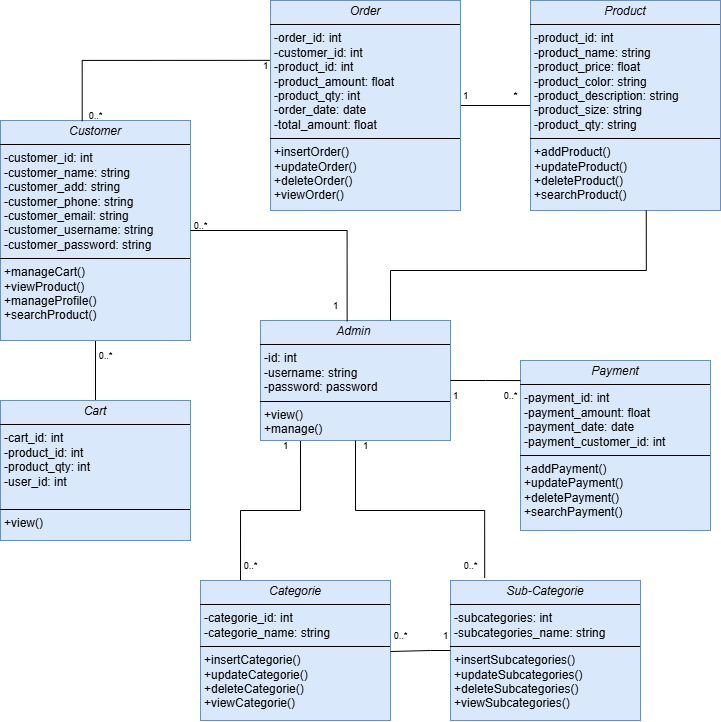

The diagram above was exported from draw.io. Its source (the exported page's mxGraphModel, read from the mxfile embedded in the PNG):
<mxGraphModel dx="1135" dy="574" grid="1" gridSize="10" guides="1" tooltips="1" connect="1" arrows="1" fold="1" page="1" pageScale="1" pageWidth="827" pageHeight="1169" math="0" shadow="0">
  <root>
    <mxCell id="WIyWlLk6GJQsqaUBKTNV-0" />
    <mxCell id="WIyWlLk6GJQsqaUBKTNV-1" parent="WIyWlLk6GJQsqaUBKTNV-0" />
    <mxCell id="_sGko9niEGtXqWUqxqdW-15" style="edgeStyle=orthogonalEdgeStyle;rounded=0;orthogonalLoop=1;jettySize=auto;html=1;entryX=0.5;entryY=0;entryDx=0;entryDy=0;endArrow=none;endFill=0;" edge="1" parent="WIyWlLk6GJQsqaUBKTNV-1" source="_sGko9niEGtXqWUqxqdW-5" target="_sGko9niEGtXqWUqxqdW-6">
      <mxGeometry relative="1" as="geometry" />
    </mxCell>
    <mxCell id="_sGko9niEGtXqWUqxqdW-5" value="&lt;p style=&quot;margin:0px;margin-top:4px;text-align:center;&quot;&gt;&lt;span style=&quot;font-style: italic; text-wrap-mode: nowrap;&quot;&gt;Customer&lt;/span&gt;&lt;/p&gt;&lt;hr size=&quot;1&quot; style=&quot;border-style:solid;&quot;&gt;&lt;p style=&quot;margin:0px;margin-left:4px;&quot;&gt;&lt;span style=&quot;text-wrap-mode: nowrap;&quot;&gt;-customer_id: int&lt;/span&gt;&lt;br style=&quot;padding: 0px; margin: 0px; text-wrap-mode: nowrap;&quot;&gt;&lt;span style=&quot;text-wrap-mode: nowrap;&quot;&gt;-customer_name: string&lt;/span&gt;&lt;br style=&quot;padding: 0px; margin: 0px; text-wrap-mode: nowrap;&quot;&gt;&lt;span style=&quot;text-wrap-mode: nowrap;&quot;&gt;-customer_add: string&lt;/span&gt;&lt;br style=&quot;padding: 0px; margin: 0px; text-wrap-mode: nowrap;&quot;&gt;&lt;span style=&quot;text-wrap-mode: nowrap;&quot;&gt;-customer_phone: string&lt;/span&gt;&lt;br style=&quot;padding: 0px; margin: 0px; text-wrap-mode: nowrap;&quot;&gt;&lt;span style=&quot;text-wrap-mode: nowrap;&quot;&gt;-customer_email: string&lt;/span&gt;&lt;br style=&quot;padding: 0px; margin: 0px; text-wrap-mode: nowrap;&quot;&gt;&lt;span style=&quot;text-wrap-mode: nowrap;&quot;&gt;-customer_username: string&lt;/span&gt;&lt;br style=&quot;padding: 0px; margin: 0px; text-wrap-mode: nowrap;&quot;&gt;&lt;span style=&quot;text-wrap-mode: nowrap;&quot;&gt;-customer_password: string&lt;/span&gt;&lt;/p&gt;&lt;hr size=&quot;1&quot; style=&quot;border-style:solid;&quot;&gt;&lt;p style=&quot;margin:0px;margin-left:4px;&quot;&gt;+manageCart()&lt;/p&gt;&lt;p style=&quot;margin:0px;margin-left:4px;&quot;&gt;+viewProduct()&lt;/p&gt;&lt;p style=&quot;margin:0px;margin-left:4px;&quot;&gt;+manageProfile()&lt;/p&gt;&lt;p style=&quot;margin:0px;margin-left:4px;&quot;&gt;+searchProduct()&lt;/p&gt;" style="verticalAlign=top;align=left;overflow=fill;html=1;whiteSpace=wrap;fillColor=#dae8fc;strokeColor=#6c8ebf;" vertex="1" parent="WIyWlLk6GJQsqaUBKTNV-1">
      <mxGeometry x="40" y="260" width="190" height="220" as="geometry" />
    </mxCell>
    <mxCell id="_sGko9niEGtXqWUqxqdW-6" value="&lt;p style=&quot;margin:0px;margin-top:4px;text-align:center;&quot;&gt;&lt;span style=&quot;font-style: italic; text-wrap-mode: nowrap;&quot;&gt;Cart&lt;/span&gt;&lt;/p&gt;&lt;hr size=&quot;1&quot; style=&quot;border-style:solid;&quot;&gt;&lt;p style=&quot;margin:0px;margin-left:4px;&quot;&gt;&lt;span style=&quot;text-wrap-mode: nowrap;&quot;&gt;-cart_id: int&lt;/span&gt;&lt;/p&gt;&lt;p style=&quot;margin:0px;margin-left:4px;&quot;&gt;&lt;span style=&quot;text-wrap-mode: nowrap;&quot;&gt;-product_id: int&lt;/span&gt;&lt;/p&gt;&lt;p style=&quot;margin:0px;margin-left:4px;&quot;&gt;&lt;span style=&quot;text-wrap-mode: nowrap;&quot;&gt;-product_qty: int&lt;/span&gt;&lt;/p&gt;&lt;p style=&quot;margin:0px;margin-left:4px;&quot;&gt;&lt;span style=&quot;text-wrap-mode: nowrap;&quot;&gt;-user_id: int&lt;/span&gt;&lt;/p&gt;&lt;div&gt;&lt;br&gt;&lt;/div&gt;&lt;hr size=&quot;1&quot; style=&quot;border-style:solid;&quot;&gt;&lt;p style=&quot;margin:0px;margin-left:4px;&quot;&gt;+view()&lt;/p&gt;&lt;div&gt;&lt;br&gt;&lt;/div&gt;&lt;p style=&quot;margin:0px;margin-left:4px;&quot;&gt;&lt;br&gt;&lt;/p&gt;&lt;p style=&quot;margin:0px;margin-left:4px;&quot;&gt;&lt;br&gt;&lt;/p&gt;" style="verticalAlign=top;align=left;overflow=fill;html=1;whiteSpace=wrap;fillColor=#dae8fc;strokeColor=#6c8ebf;" vertex="1" parent="WIyWlLk6GJQsqaUBKTNV-1">
      <mxGeometry x="40" y="540" width="190" height="140" as="geometry" />
    </mxCell>
    <mxCell id="_sGko9niEGtXqWUqxqdW-26" style="edgeStyle=orthogonalEdgeStyle;rounded=0;orthogonalLoop=1;jettySize=auto;html=1;entryX=0;entryY=0.5;entryDx=0;entryDy=0;endArrow=none;endFill=0;" edge="1" parent="WIyWlLk6GJQsqaUBKTNV-1" source="_sGko9niEGtXqWUqxqdW-7" target="_sGko9niEGtXqWUqxqdW-8">
      <mxGeometry relative="1" as="geometry" />
    </mxCell>
    <mxCell id="_sGko9niEGtXqWUqxqdW-7" value="&lt;p style=&quot;margin:0px;margin-top:4px;text-align:center;&quot;&gt;&lt;span style=&quot;text-wrap-mode: nowrap;&quot;&gt;&lt;i&gt;Order&lt;/i&gt;&lt;/span&gt;&lt;/p&gt;&lt;hr size=&quot;1&quot; style=&quot;border-style:solid;&quot;&gt;&lt;p style=&quot;margin:0px;margin-left:4px;&quot;&gt;&lt;span style=&quot;text-wrap-mode: nowrap;&quot;&gt;-order_id: int&lt;/span&gt;&lt;/p&gt;&lt;p style=&quot;margin:0px;margin-left:4px;&quot;&gt;&lt;span style=&quot;text-wrap-mode: nowrap;&quot;&gt;-customer_id: int&lt;/span&gt;&lt;/p&gt;&lt;p style=&quot;margin:0px;margin-left:4px;&quot;&gt;&lt;span style=&quot;text-wrap-mode: nowrap;&quot;&gt;-product_id: int&lt;/span&gt;&lt;/p&gt;&lt;p style=&quot;margin:0px;margin-left:4px;&quot;&gt;&lt;span style=&quot;text-wrap-mode: nowrap;&quot;&gt;-product_amount: float&lt;/span&gt;&lt;/p&gt;&lt;p style=&quot;margin:0px;margin-left:4px;&quot;&gt;&lt;span style=&quot;text-wrap-mode: nowrap;&quot;&gt;-product_qty: int&lt;/span&gt;&lt;/p&gt;&lt;p style=&quot;margin:0px;margin-left:4px;&quot;&gt;&lt;span style=&quot;text-wrap-mode: nowrap;&quot;&gt;-order_date: date&lt;/span&gt;&lt;/p&gt;&lt;p style=&quot;margin:0px;margin-left:4px;&quot;&gt;&lt;span style=&quot;text-wrap-mode: nowrap;&quot;&gt;-total_amount: float&amp;nbsp;&lt;/span&gt;&lt;/p&gt;&lt;hr size=&quot;1&quot; style=&quot;border-style:solid;&quot;&gt;&lt;p style=&quot;margin:0px;margin-left:4px;&quot;&gt;+insertOrder()&lt;/p&gt;&lt;p style=&quot;margin:0px;margin-left:4px;&quot;&gt;+updateOrder()&lt;/p&gt;&lt;p style=&quot;margin:0px;margin-left:4px;&quot;&gt;+deleteOrder()&lt;/p&gt;&lt;p style=&quot;margin:0px;margin-left:4px;&quot;&gt;+viewOrder()&lt;/p&gt;" style="verticalAlign=top;align=left;overflow=fill;html=1;whiteSpace=wrap;fillColor=#dae8fc;strokeColor=#6c8ebf;" vertex="1" parent="WIyWlLk6GJQsqaUBKTNV-1">
      <mxGeometry x="310" y="140" width="190" height="210" as="geometry" />
    </mxCell>
    <mxCell id="_sGko9niEGtXqWUqxqdW-8" value="&lt;p style=&quot;margin:0px;margin-top:4px;text-align:center;&quot;&gt;&lt;span style=&quot;text-wrap-mode: nowrap;&quot;&gt;&lt;i&gt;Product&lt;/i&gt;&lt;/span&gt;&lt;/p&gt;&lt;hr size=&quot;1&quot; style=&quot;border-style:solid;&quot;&gt;&lt;p style=&quot;margin:0px;margin-left:4px;&quot;&gt;&lt;span style=&quot;text-wrap-mode: nowrap;&quot;&gt;-product_id: int&lt;/span&gt;&lt;/p&gt;&lt;p style=&quot;margin:0px;margin-left:4px;&quot;&gt;&lt;span style=&quot;text-wrap-mode: nowrap;&quot;&gt;-product_name: string&lt;/span&gt;&lt;/p&gt;&lt;p style=&quot;margin:0px;margin-left:4px;&quot;&gt;&lt;span style=&quot;text-wrap-mode: nowrap;&quot;&gt;-product_price: float&amp;nbsp;&lt;/span&gt;&lt;/p&gt;&lt;p style=&quot;margin:0px;margin-left:4px;&quot;&gt;&lt;span style=&quot;text-wrap-mode: nowrap;&quot;&gt;-product_color: string&lt;/span&gt;&lt;/p&gt;&lt;p style=&quot;margin:0px;margin-left:4px;&quot;&gt;&lt;span style=&quot;text-wrap-mode: nowrap;&quot;&gt;-product_description: string&lt;/span&gt;&lt;/p&gt;&lt;p style=&quot;margin:0px;margin-left:4px;&quot;&gt;&lt;span style=&quot;text-wrap-mode: nowrap;&quot;&gt;-product_size: string&lt;/span&gt;&lt;/p&gt;&lt;p style=&quot;margin:0px;margin-left:4px;&quot;&gt;&lt;span style=&quot;text-wrap-mode: nowrap;&quot;&gt;-product_qty: string&lt;/span&gt;&lt;/p&gt;&lt;hr size=&quot;1&quot; style=&quot;border-style:solid;&quot;&gt;&lt;p style=&quot;margin:0px;margin-left:4px;&quot;&gt;+addProduct()&lt;/p&gt;&lt;p style=&quot;margin:0px;margin-left:4px;&quot;&gt;+updateProduct()&lt;/p&gt;&lt;p style=&quot;margin:0px;margin-left:4px;&quot;&gt;+deleteProduct()&lt;/p&gt;&lt;p style=&quot;margin:0px;margin-left:4px;&quot;&gt;+searchProduct()&lt;/p&gt;&lt;p style=&quot;margin:0px;margin-left:4px;&quot;&gt;&lt;br&gt;&lt;/p&gt;" style="verticalAlign=top;align=left;overflow=fill;html=1;whiteSpace=wrap;fillColor=#dae8fc;strokeColor=#6c8ebf;" vertex="1" parent="WIyWlLk6GJQsqaUBKTNV-1">
      <mxGeometry x="570" y="140" width="190" height="210" as="geometry" />
    </mxCell>
    <mxCell id="_sGko9niEGtXqWUqxqdW-17" style="edgeStyle=orthogonalEdgeStyle;rounded=0;orthogonalLoop=1;jettySize=auto;html=1;entryX=0.5;entryY=0;entryDx=0;entryDy=0;endArrow=none;endFill=0;" edge="1" parent="WIyWlLk6GJQsqaUBKTNV-1">
      <mxGeometry relative="1" as="geometry">
        <mxPoint x="340" y="580" as="sourcePoint" />
        <mxPoint x="280" y="720" as="targetPoint" />
        <Array as="points">
          <mxPoint x="340" y="650" />
          <mxPoint x="280" y="650" />
        </Array>
      </mxGeometry>
    </mxCell>
    <mxCell id="_sGko9niEGtXqWUqxqdW-9" value="&lt;p style=&quot;margin:0px;margin-top:4px;text-align:center;&quot;&gt;&lt;span style=&quot;text-wrap-mode: nowrap;&quot;&gt;&lt;i&gt;Admin&amp;nbsp;&lt;/i&gt;&lt;/span&gt;&lt;/p&gt;&lt;hr size=&quot;1&quot; style=&quot;border-style:solid;&quot;&gt;&lt;p style=&quot;margin:0px;margin-left:4px;&quot;&gt;&lt;span style=&quot;text-wrap-mode: nowrap;&quot;&gt;-id: int&lt;/span&gt;&lt;/p&gt;&lt;p style=&quot;margin:0px;margin-left:4px;&quot;&gt;&lt;span style=&quot;text-wrap-mode: nowrap;&quot;&gt;-username: string&lt;/span&gt;&lt;/p&gt;&lt;p style=&quot;margin:0px;margin-left:4px;&quot;&gt;&lt;span style=&quot;text-wrap-mode: nowrap;&quot;&gt;-password: password&lt;/span&gt;&lt;/p&gt;&lt;hr size=&quot;1&quot; style=&quot;border-style:solid;&quot;&gt;&lt;p style=&quot;margin:0px;margin-left:4px;&quot;&gt;+view()&lt;/p&gt;&lt;p style=&quot;margin:0px;margin-left:4px;&quot;&gt;+manage()&lt;/p&gt;&lt;div&gt;&lt;br&gt;&lt;/div&gt;" style="verticalAlign=top;align=left;overflow=fill;html=1;whiteSpace=wrap;fillColor=#dae8fc;strokeColor=#6c8ebf;" vertex="1" parent="WIyWlLk6GJQsqaUBKTNV-1">
      <mxGeometry x="300" y="460" width="190" height="120" as="geometry" />
    </mxCell>
    <mxCell id="_sGko9niEGtXqWUqxqdW-10" value="&lt;p style=&quot;margin:0px;margin-top:4px;text-align:center;&quot;&gt;&lt;span style=&quot;text-wrap-mode: nowrap;&quot;&gt;&lt;i&gt;Payment&lt;/i&gt;&lt;/span&gt;&lt;/p&gt;&lt;hr size=&quot;1&quot; style=&quot;border-style:solid;&quot;&gt;&lt;p style=&quot;margin:0px;margin-left:4px;&quot;&gt;&lt;span style=&quot;text-wrap-mode: nowrap;&quot;&gt;-payment_id: int&lt;/span&gt;&lt;/p&gt;&lt;p style=&quot;margin:0px;margin-left:4px;&quot;&gt;&lt;span style=&quot;text-wrap-mode: nowrap;&quot;&gt;-payment_amount: float&amp;nbsp;&lt;/span&gt;&lt;/p&gt;&lt;p style=&quot;margin:0px;margin-left:4px;&quot;&gt;&lt;span style=&quot;text-wrap-mode: nowrap;&quot;&gt;-payment_date: date&lt;/span&gt;&lt;/p&gt;&lt;p style=&quot;margin:0px;margin-left:4px;&quot;&gt;&lt;span style=&quot;text-wrap-mode: nowrap;&quot;&gt;-payment_customer_id: int&lt;/span&gt;&lt;/p&gt;&lt;hr size=&quot;1&quot; style=&quot;border-style:solid;&quot;&gt;&lt;p style=&quot;margin:0px;margin-left:4px;&quot;&gt;+addPayment()&lt;/p&gt;&lt;p style=&quot;margin:0px;margin-left:4px;&quot;&gt;+updatePayment()&lt;/p&gt;&lt;p style=&quot;margin:0px;margin-left:4px;&quot;&gt;+deletePayment()&lt;/p&gt;&lt;p style=&quot;margin:0px;margin-left:4px;&quot;&gt;+searchPayment()&lt;/p&gt;&lt;div&gt;&lt;br&gt;&lt;/div&gt;" style="verticalAlign=top;align=left;overflow=fill;html=1;whiteSpace=wrap;fillColor=#dae8fc;strokeColor=#6c8ebf;" vertex="1" parent="WIyWlLk6GJQsqaUBKTNV-1">
      <mxGeometry x="560" y="500" width="190" height="170" as="geometry" />
    </mxCell>
    <mxCell id="_sGko9niEGtXqWUqxqdW-11" value="&lt;p style=&quot;margin:0px;margin-top:4px;text-align:center;&quot;&gt;&lt;span style=&quot;text-wrap-mode: nowrap;&quot;&gt;&lt;i&gt;Categorie&lt;/i&gt;&lt;/span&gt;&lt;/p&gt;&lt;hr size=&quot;1&quot; style=&quot;border-style:solid;&quot;&gt;&lt;p style=&quot;margin:0px;margin-left:4px;&quot;&gt;&lt;span style=&quot;text-wrap-mode: nowrap;&quot;&gt;-categorie_id: int&lt;/span&gt;&lt;/p&gt;&lt;p style=&quot;margin:0px;margin-left:4px;&quot;&gt;&lt;span style=&quot;text-wrap-mode: nowrap;&quot;&gt;-categorie_name: string&lt;/span&gt;&lt;/p&gt;&lt;hr size=&quot;1&quot; style=&quot;border-style:solid;&quot;&gt;&lt;p style=&quot;margin:0px;margin-left:4px;&quot;&gt;+insertCategorie()&lt;/p&gt;&lt;p style=&quot;margin:0px;margin-left:4px;&quot;&gt;+updateCategorie()&lt;/p&gt;&lt;p style=&quot;margin:0px;margin-left:4px;&quot;&gt;+deleteCategorie()&lt;/p&gt;&lt;p style=&quot;margin:0px;margin-left:4px;&quot;&gt;+viewCategorie()&lt;/p&gt;&lt;div&gt;&lt;br&gt;&lt;/div&gt;" style="verticalAlign=top;align=left;overflow=fill;html=1;whiteSpace=wrap;fillColor=#dae8fc;strokeColor=#6c8ebf;" vertex="1" parent="WIyWlLk6GJQsqaUBKTNV-1">
      <mxGeometry x="240" y="720" width="190" height="140" as="geometry" />
    </mxCell>
    <mxCell id="_sGko9niEGtXqWUqxqdW-12" value="&lt;p style=&quot;margin:0px;margin-top:4px;text-align:center;&quot;&gt;&lt;span style=&quot;text-wrap-mode: nowrap;&quot;&gt;&lt;i&gt;Sub-Categorie&lt;/i&gt;&lt;/span&gt;&lt;/p&gt;&lt;hr size=&quot;1&quot; style=&quot;border-style:solid;&quot;&gt;&lt;p style=&quot;margin:0px;margin-left:4px;&quot;&gt;&lt;span style=&quot;text-wrap-mode: nowrap;&quot;&gt;-subcategories: int&lt;/span&gt;&lt;/p&gt;&lt;p style=&quot;margin:0px;margin-left:4px;&quot;&gt;&lt;span style=&quot;text-wrap-mode: nowrap;&quot;&gt;-subcategories_name: string&lt;/span&gt;&lt;/p&gt;&lt;hr size=&quot;1&quot; style=&quot;border-style:solid;&quot;&gt;&lt;p style=&quot;margin:0px;margin-left:4px;&quot;&gt;+insertSubcategories()&lt;/p&gt;&lt;p style=&quot;margin:0px;margin-left:4px;&quot;&gt;+updateSubcategories()&lt;/p&gt;&lt;p style=&quot;margin:0px;margin-left:4px;&quot;&gt;+deleteSubcategories()&lt;/p&gt;&lt;p style=&quot;margin:0px;margin-left:4px;&quot;&gt;+viewSubcategories()&lt;/p&gt;&lt;p style=&quot;margin:0px;margin-left:4px;&quot;&gt;&lt;br&gt;&lt;/p&gt;" style="verticalAlign=top;align=left;overflow=fill;html=1;whiteSpace=wrap;fillColor=#dae8fc;strokeColor=#6c8ebf;" vertex="1" parent="WIyWlLk6GJQsqaUBKTNV-1">
      <mxGeometry x="490" y="720" width="190" height="140" as="geometry" />
    </mxCell>
    <mxCell id="_sGko9niEGtXqWUqxqdW-13" style="edgeStyle=orthogonalEdgeStyle;rounded=0;orthogonalLoop=1;jettySize=auto;html=1;entryX=-0.004;entryY=0.285;entryDx=0;entryDy=0;entryPerimeter=0;startArrow=none;startFill=0;endArrow=none;endFill=0;exitX=0.43;exitY=0.003;exitDx=0;exitDy=0;exitPerimeter=0;" edge="1" parent="WIyWlLk6GJQsqaUBKTNV-1" source="_sGko9niEGtXqWUqxqdW-5" target="_sGko9niEGtXqWUqxqdW-7">
      <mxGeometry relative="1" as="geometry">
        <mxPoint x="130" y="190" as="sourcePoint" />
      </mxGeometry>
    </mxCell>
    <mxCell id="_sGko9niEGtXqWUqxqdW-16" style="edgeStyle=orthogonalEdgeStyle;rounded=0;orthogonalLoop=1;jettySize=auto;html=1;entryX=0.456;entryY=0.006;entryDx=0;entryDy=0;entryPerimeter=0;endArrow=none;endFill=0;" edge="1" parent="WIyWlLk6GJQsqaUBKTNV-1" source="_sGko9niEGtXqWUqxqdW-5" target="_sGko9niEGtXqWUqxqdW-9">
      <mxGeometry relative="1" as="geometry" />
    </mxCell>
    <mxCell id="_sGko9niEGtXqWUqxqdW-18" style="edgeStyle=orthogonalEdgeStyle;rounded=0;orthogonalLoop=1;jettySize=auto;html=1;entryX=0.425;entryY=0.999;entryDx=0;entryDy=0;entryPerimeter=0;endArrow=none;endFill=0;" edge="1" parent="WIyWlLk6GJQsqaUBKTNV-1">
      <mxGeometry relative="1" as="geometry">
        <mxPoint x="430" y="460.21" as="sourcePoint" />
        <mxPoint x="685.7500000000002" y="349.99999999999994" as="targetPoint" />
        <Array as="points">
          <mxPoint x="430" y="410" />
          <mxPoint x="686" y="410" />
        </Array>
      </mxGeometry>
    </mxCell>
    <mxCell id="_sGko9niEGtXqWUqxqdW-21" style="edgeStyle=orthogonalEdgeStyle;rounded=0;orthogonalLoop=1;jettySize=auto;html=1;entryX=0;entryY=0.118;entryDx=0;entryDy=0;entryPerimeter=0;endArrow=none;endFill=0;" edge="1" parent="WIyWlLk6GJQsqaUBKTNV-1" source="_sGko9niEGtXqWUqxqdW-9" target="_sGko9niEGtXqWUqxqdW-10">
      <mxGeometry relative="1" as="geometry" />
    </mxCell>
    <mxCell id="_sGko9niEGtXqWUqxqdW-22" style="edgeStyle=orthogonalEdgeStyle;rounded=0;orthogonalLoop=1;jettySize=auto;html=1;entryX=0.18;entryY=-0.019;entryDx=0;entryDy=0;entryPerimeter=0;endArrow=none;endFill=0;" edge="1" parent="WIyWlLk6GJQsqaUBKTNV-1" source="_sGko9niEGtXqWUqxqdW-9" target="_sGko9niEGtXqWUqxqdW-12">
      <mxGeometry relative="1" as="geometry" />
    </mxCell>
    <mxCell id="_sGko9niEGtXqWUqxqdW-23" value="&lt;p style=&quot;line-height: 120%;&quot;&gt;&lt;font style=&quot;font-size: 9px;&quot;&gt;0..*&lt;/font&gt;&lt;/p&gt;" style="text;html=1;align=center;verticalAlign=middle;resizable=0;points=[];autosize=1;strokeColor=none;fillColor=none;fontSize=10;" vertex="1" parent="WIyWlLk6GJQsqaUBKTNV-1">
      <mxGeometry x="125" y="470" width="40" height="50" as="geometry" />
    </mxCell>
    <mxCell id="_sGko9niEGtXqWUqxqdW-24" value="&lt;font style=&quot;font-size: 10px;&quot;&gt;1&lt;/font&gt;" style="text;html=1;align=center;verticalAlign=middle;resizable=0;points=[];autosize=1;strokeColor=none;fillColor=none;" vertex="1" parent="WIyWlLk6GJQsqaUBKTNV-1">
      <mxGeometry x="290" y="190" width="30" height="30" as="geometry" />
    </mxCell>
    <mxCell id="_sGko9niEGtXqWUqxqdW-25" value="&lt;p style=&quot;line-height: 120%;&quot;&gt;&lt;font style=&quot;font-size: 9px;&quot;&gt;0..*&lt;/font&gt;&lt;/p&gt;" style="text;html=1;align=center;verticalAlign=middle;resizable=0;points=[];autosize=1;strokeColor=none;fillColor=none;fontSize=10;" vertex="1" parent="WIyWlLk6GJQsqaUBKTNV-1">
      <mxGeometry x="115" y="230" width="40" height="50" as="geometry" />
    </mxCell>
    <mxCell id="_sGko9niEGtXqWUqxqdW-28" value="&lt;font style=&quot;font-size: 10px;&quot;&gt;1&lt;/font&gt;" style="text;html=1;align=center;verticalAlign=middle;resizable=0;points=[];autosize=1;strokeColor=none;fillColor=none;" vertex="1" parent="WIyWlLk6GJQsqaUBKTNV-1">
      <mxGeometry x="490" y="220" width="30" height="30" as="geometry" />
    </mxCell>
    <mxCell id="_sGko9niEGtXqWUqxqdW-29" value="&lt;font style=&quot;font-size: 10px;&quot;&gt;*&lt;/font&gt;" style="text;html=1;align=center;verticalAlign=middle;resizable=0;points=[];autosize=1;strokeColor=none;fillColor=none;" vertex="1" parent="WIyWlLk6GJQsqaUBKTNV-1">
      <mxGeometry x="540" y="220" width="30" height="30" as="geometry" />
    </mxCell>
    <mxCell id="_sGko9niEGtXqWUqxqdW-30" value="&lt;p style=&quot;line-height: 120%;&quot;&gt;&lt;font style=&quot;font-size: 9px;&quot;&gt;0..*&lt;/font&gt;&lt;/p&gt;" style="text;html=1;align=center;verticalAlign=middle;resizable=0;points=[];autosize=1;strokeColor=none;fillColor=none;fontSize=10;" vertex="1" parent="WIyWlLk6GJQsqaUBKTNV-1">
      <mxGeometry x="420" y="750" width="40" height="50" as="geometry" />
    </mxCell>
    <mxCell id="_sGko9niEGtXqWUqxqdW-31" value="&lt;font style=&quot;font-size: 10px;&quot;&gt;1&lt;/font&gt;" style="text;html=1;align=center;verticalAlign=middle;resizable=0;points=[];autosize=1;strokeColor=none;fillColor=none;" vertex="1" parent="WIyWlLk6GJQsqaUBKTNV-1">
      <mxGeometry x="470" y="760" width="30" height="30" as="geometry" />
    </mxCell>
    <mxCell id="_sGko9niEGtXqWUqxqdW-33" style="rounded=0;orthogonalLoop=1;jettySize=auto;html=1;endArrow=none;endFill=0;" edge="1" parent="WIyWlLk6GJQsqaUBKTNV-1" source="_sGko9niEGtXqWUqxqdW-12">
      <mxGeometry relative="1" as="geometry">
        <mxPoint x="430" y="791" as="targetPoint" />
        <Array as="points">
          <mxPoint x="470" y="790" />
        </Array>
      </mxGeometry>
    </mxCell>
    <mxCell id="_sGko9niEGtXqWUqxqdW-35" value="&lt;font style=&quot;font-size: 10px;&quot;&gt;1&lt;/font&gt;" style="text;html=1;align=center;verticalAlign=middle;resizable=0;points=[];autosize=1;strokeColor=none;fillColor=none;" vertex="1" parent="WIyWlLk6GJQsqaUBKTNV-1">
      <mxGeometry x="360" y="430" width="30" height="30" as="geometry" />
    </mxCell>
    <mxCell id="_sGko9niEGtXqWUqxqdW-36" value="&lt;p style=&quot;line-height: 120%;&quot;&gt;&lt;font style=&quot;font-size: 9px;&quot;&gt;0..*&lt;/font&gt;&lt;/p&gt;" style="text;html=1;align=center;verticalAlign=middle;resizable=0;points=[];autosize=1;strokeColor=none;fillColor=none;fontSize=10;" vertex="1" parent="WIyWlLk6GJQsqaUBKTNV-1">
      <mxGeometry x="220" y="340" width="40" height="50" as="geometry" />
    </mxCell>
    <mxCell id="_sGko9niEGtXqWUqxqdW-37" value="&lt;font style=&quot;font-size: 10px;&quot;&gt;1&lt;/font&gt;" style="text;html=1;align=center;verticalAlign=middle;resizable=0;points=[];autosize=1;strokeColor=none;fillColor=none;" vertex="1" parent="WIyWlLk6GJQsqaUBKTNV-1">
      <mxGeometry x="310" y="570" width="30" height="30" as="geometry" />
    </mxCell>
    <mxCell id="_sGko9niEGtXqWUqxqdW-38" value="&lt;p style=&quot;line-height: 120%;&quot;&gt;&lt;font style=&quot;font-size: 9px;&quot;&gt;0..*&lt;/font&gt;&lt;/p&gt;" style="text;html=1;align=center;verticalAlign=middle;resizable=0;points=[];autosize=1;strokeColor=none;fillColor=none;fontSize=10;" vertex="1" parent="WIyWlLk6GJQsqaUBKTNV-1">
      <mxGeometry x="270" y="680" width="40" height="50" as="geometry" />
    </mxCell>
    <mxCell id="_sGko9niEGtXqWUqxqdW-39" value="&lt;font style=&quot;font-size: 10px;&quot;&gt;1&lt;/font&gt;" style="text;html=1;align=center;verticalAlign=middle;resizable=0;points=[];autosize=1;strokeColor=none;fillColor=none;" vertex="1" parent="WIyWlLk6GJQsqaUBKTNV-1">
      <mxGeometry x="390" y="570" width="30" height="30" as="geometry" />
    </mxCell>
    <mxCell id="_sGko9niEGtXqWUqxqdW-40" value="&lt;p style=&quot;line-height: 120%;&quot;&gt;&lt;font style=&quot;font-size: 9px;&quot;&gt;0..*&lt;/font&gt;&lt;/p&gt;" style="text;html=1;align=center;verticalAlign=middle;resizable=0;points=[];autosize=1;strokeColor=none;fillColor=none;fontSize=10;" vertex="1" parent="WIyWlLk6GJQsqaUBKTNV-1">
      <mxGeometry x="490" y="680" width="40" height="50" as="geometry" />
    </mxCell>
    <mxCell id="_sGko9niEGtXqWUqxqdW-41" value="&lt;font style=&quot;font-size: 10px;&quot;&gt;1&lt;/font&gt;" style="text;html=1;align=center;verticalAlign=middle;resizable=0;points=[];autosize=1;strokeColor=none;fillColor=none;" vertex="1" parent="WIyWlLk6GJQsqaUBKTNV-1">
      <mxGeometry x="480" y="520" width="30" height="30" as="geometry" />
    </mxCell>
    <mxCell id="_sGko9niEGtXqWUqxqdW-42" value="&lt;p style=&quot;line-height: 120%;&quot;&gt;&lt;font style=&quot;font-size: 9px;&quot;&gt;0..*&lt;/font&gt;&lt;/p&gt;" style="text;html=1;align=center;verticalAlign=middle;resizable=0;points=[];autosize=1;strokeColor=none;fillColor=none;fontSize=10;" vertex="1" parent="WIyWlLk6GJQsqaUBKTNV-1">
      <mxGeometry x="530" y="510" width="40" height="50" as="geometry" />
    </mxCell>
  </root>
</mxGraphModel>